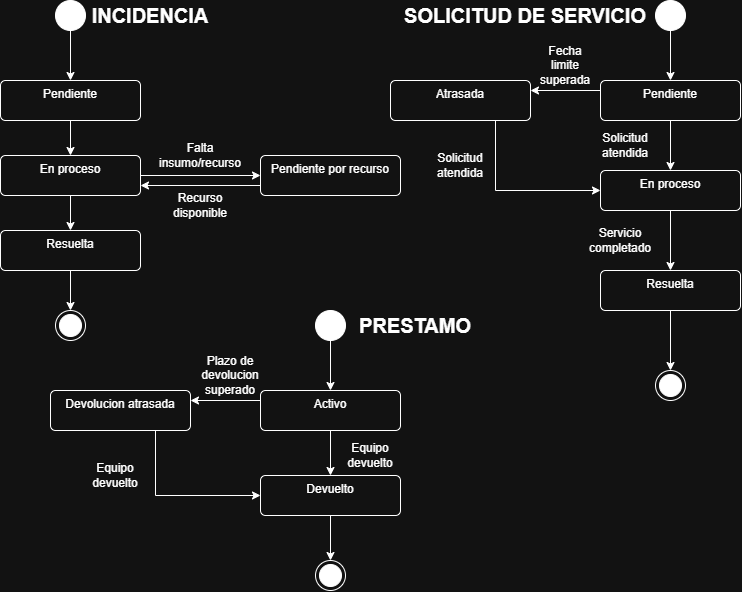

The diagram above was exported from draw.io. Its source (the exported page's mxGraphModel, read from the mxfile embedded in the PNG):
<mxGraphModel dx="1414" dy="777" grid="1" gridSize="10" guides="1" tooltips="1" connect="1" arrows="1" fold="1" page="1" pageScale="1" pageWidth="850" pageHeight="1100" math="0" shadow="0">
  <root>
    <mxCell id="0" />
    <mxCell id="1" parent="0" />
    <mxCell id="O6-6i7GCdEN8AJUxZRZZ-1" parent="1" style="ellipse;html=1;shape=endState;fillColor=strokeColor;" value="" vertex="1">
      <mxGeometry height="30" width="30" x="115" y="400" as="geometry" />
    </mxCell>
    <mxCell id="O6-6i7GCdEN8AJUxZRZZ-5" edge="1" parent="1" source="O6-6i7GCdEN8AJUxZRZZ-2" style="edgeStyle=orthogonalEdgeStyle;rounded=0;orthogonalLoop=1;jettySize=auto;html=1;exitX=0.5;exitY=1;exitDx=0;exitDy=0;entryX=0.5;entryY=0;entryDx=0;entryDy=0;" target="O6-6i7GCdEN8AJUxZRZZ-3">
      <mxGeometry relative="1" as="geometry" />
    </mxCell>
    <mxCell id="O6-6i7GCdEN8AJUxZRZZ-2" parent="1" style="ellipse;fillColor=strokeColor;html=1;" value="" vertex="1">
      <mxGeometry height="30" width="30" x="115" y="90" as="geometry" />
    </mxCell>
    <mxCell id="O6-6i7GCdEN8AJUxZRZZ-9" edge="1" parent="1" source="O6-6i7GCdEN8AJUxZRZZ-3" style="edgeStyle=orthogonalEdgeStyle;rounded=0;orthogonalLoop=1;jettySize=auto;html=1;exitX=0.5;exitY=1;exitDx=0;exitDy=0;entryX=0.5;entryY=0;entryDx=0;entryDy=0;" target="O6-6i7GCdEN8AJUxZRZZ-8">
      <mxGeometry relative="1" as="geometry" />
    </mxCell>
    <mxCell id="O6-6i7GCdEN8AJUxZRZZ-3" parent="1" style="html=1;align=center;verticalAlign=top;rounded=1;absoluteArcSize=1;arcSize=10;dashed=0;whiteSpace=wrap;" value="Pendiente" vertex="1">
      <mxGeometry height="40" width="140" x="60" y="170" as="geometry" />
    </mxCell>
    <mxCell id="O6-6i7GCdEN8AJUxZRZZ-7" edge="1" parent="1" source="O6-6i7GCdEN8AJUxZRZZ-4" style="edgeStyle=orthogonalEdgeStyle;rounded=0;orthogonalLoop=1;jettySize=auto;html=1;exitX=0.5;exitY=1;exitDx=0;exitDy=0;entryX=0.5;entryY=0;entryDx=0;entryDy=0;" target="O6-6i7GCdEN8AJUxZRZZ-1">
      <mxGeometry relative="1" as="geometry" />
    </mxCell>
    <mxCell id="O6-6i7GCdEN8AJUxZRZZ-4" parent="1" style="html=1;align=center;verticalAlign=top;rounded=1;absoluteArcSize=1;arcSize=10;dashed=0;whiteSpace=wrap;" value="Resuelta" vertex="1">
      <mxGeometry height="40" width="140" x="60" y="320" as="geometry" />
    </mxCell>
    <mxCell id="O6-6i7GCdEN8AJUxZRZZ-10" edge="1" parent="1" source="O6-6i7GCdEN8AJUxZRZZ-8" style="edgeStyle=orthogonalEdgeStyle;rounded=0;orthogonalLoop=1;jettySize=auto;html=1;exitX=0.5;exitY=1;exitDx=0;exitDy=0;entryX=0.5;entryY=0;entryDx=0;entryDy=0;" target="O6-6i7GCdEN8AJUxZRZZ-4">
      <mxGeometry relative="1" as="geometry" />
    </mxCell>
    <mxCell id="O6-6i7GCdEN8AJUxZRZZ-8" parent="1" style="html=1;align=center;verticalAlign=top;rounded=1;absoluteArcSize=1;arcSize=10;dashed=0;whiteSpace=wrap;" value="En proceso" vertex="1">
      <mxGeometry height="40" width="140" x="60" y="245" as="geometry" />
    </mxCell>
    <mxCell id="O6-6i7GCdEN8AJUxZRZZ-15" edge="1" parent="1" source="O6-6i7GCdEN8AJUxZRZZ-11" style="edgeStyle=orthogonalEdgeStyle;rounded=0;orthogonalLoop=1;jettySize=auto;html=1;exitX=0;exitY=0.75;exitDx=0;exitDy=0;entryX=1;entryY=0.75;entryDx=0;entryDy=0;" target="O6-6i7GCdEN8AJUxZRZZ-8">
      <mxGeometry relative="1" as="geometry" />
    </mxCell>
    <mxCell id="O6-6i7GCdEN8AJUxZRZZ-11" parent="1" style="html=1;align=center;verticalAlign=top;rounded=1;absoluteArcSize=1;arcSize=10;dashed=0;whiteSpace=wrap;" value="Pendiente por recurso" vertex="1">
      <mxGeometry height="40" width="140" x="320" y="245" as="geometry" />
    </mxCell>
    <mxCell id="O6-6i7GCdEN8AJUxZRZZ-12" edge="1" parent="1" source="O6-6i7GCdEN8AJUxZRZZ-8" style="edgeStyle=orthogonalEdgeStyle;rounded=0;orthogonalLoop=1;jettySize=auto;html=1;" target="O6-6i7GCdEN8AJUxZRZZ-11" value="">
      <mxGeometry relative="1" as="geometry" />
    </mxCell>
    <mxCell id="O6-6i7GCdEN8AJUxZRZZ-13" parent="1" style="text;html=1;whiteSpace=wrap;strokeColor=none;fillColor=none;align=center;verticalAlign=middle;rounded=0;" value="Falta insumo/recurso" vertex="1">
      <mxGeometry height="30" width="60" x="230" y="230" as="geometry" />
    </mxCell>
    <mxCell id="O6-6i7GCdEN8AJUxZRZZ-16" parent="1" style="text;html=1;whiteSpace=wrap;strokeColor=none;fillColor=none;align=center;verticalAlign=middle;rounded=0;" value="Recurso disponible" vertex="1">
      <mxGeometry height="30" width="60" x="230" y="280" as="geometry" />
    </mxCell>
    <mxCell id="O6-6i7GCdEN8AJUxZRZZ-18" parent="1" style="ellipse;html=1;shape=endState;fillColor=strokeColor;" value="" vertex="1">
      <mxGeometry height="30" width="30" x="715" y="460" as="geometry" />
    </mxCell>
    <mxCell id="O6-6i7GCdEN8AJUxZRZZ-19" edge="1" parent="1" source="O6-6i7GCdEN8AJUxZRZZ-20" style="edgeStyle=orthogonalEdgeStyle;rounded=0;orthogonalLoop=1;jettySize=auto;html=1;exitX=0.5;exitY=1;exitDx=0;exitDy=0;entryX=0.5;entryY=0;entryDx=0;entryDy=0;" target="O6-6i7GCdEN8AJUxZRZZ-22">
      <mxGeometry relative="1" as="geometry" />
    </mxCell>
    <mxCell id="O6-6i7GCdEN8AJUxZRZZ-20" parent="1" style="ellipse;fillColor=strokeColor;html=1;" value="" vertex="1">
      <mxGeometry height="30" width="30" x="715" y="90" as="geometry" />
    </mxCell>
    <mxCell id="O6-6i7GCdEN8AJUxZRZZ-21" edge="1" parent="1" source="O6-6i7GCdEN8AJUxZRZZ-22" style="edgeStyle=orthogonalEdgeStyle;rounded=0;orthogonalLoop=1;jettySize=auto;html=1;exitX=0.5;exitY=1;exitDx=0;exitDy=0;entryX=0.5;entryY=0;entryDx=0;entryDy=0;" target="O6-6i7GCdEN8AJUxZRZZ-26">
      <mxGeometry relative="1" as="geometry" />
    </mxCell>
    <mxCell id="O6-6i7GCdEN8AJUxZRZZ-30" edge="1" parent="1" source="O6-6i7GCdEN8AJUxZRZZ-22" style="edgeStyle=orthogonalEdgeStyle;rounded=0;orthogonalLoop=1;jettySize=auto;html=1;exitX=0;exitY=0.25;exitDx=0;exitDy=0;entryX=1;entryY=0.25;entryDx=0;entryDy=0;" target="O6-6i7GCdEN8AJUxZRZZ-29">
      <mxGeometry relative="1" as="geometry" />
    </mxCell>
    <mxCell id="O6-6i7GCdEN8AJUxZRZZ-22" parent="1" style="html=1;align=center;verticalAlign=top;rounded=1;absoluteArcSize=1;arcSize=10;dashed=0;whiteSpace=wrap;" value="Pendiente" vertex="1">
      <mxGeometry height="40" width="140" x="660" y="170" as="geometry" />
    </mxCell>
    <mxCell id="O6-6i7GCdEN8AJUxZRZZ-23" edge="1" parent="1" source="O6-6i7GCdEN8AJUxZRZZ-24" style="edgeStyle=orthogonalEdgeStyle;rounded=0;orthogonalLoop=1;jettySize=auto;html=1;exitX=0.5;exitY=1;exitDx=0;exitDy=0;entryX=0.5;entryY=0;entryDx=0;entryDy=0;" target="O6-6i7GCdEN8AJUxZRZZ-18">
      <mxGeometry relative="1" as="geometry" />
    </mxCell>
    <mxCell id="O6-6i7GCdEN8AJUxZRZZ-24" parent="1" style="html=1;align=center;verticalAlign=top;rounded=1;absoluteArcSize=1;arcSize=10;dashed=0;whiteSpace=wrap;" value="Resuelta" vertex="1">
      <mxGeometry height="40" width="140" x="660" y="360" as="geometry" />
    </mxCell>
    <mxCell id="O6-6i7GCdEN8AJUxZRZZ-25" edge="1" parent="1" source="O6-6i7GCdEN8AJUxZRZZ-26" style="edgeStyle=orthogonalEdgeStyle;rounded=0;orthogonalLoop=1;jettySize=auto;html=1;exitX=0.5;exitY=1;exitDx=0;exitDy=0;entryX=0.5;entryY=0;entryDx=0;entryDy=0;" target="O6-6i7GCdEN8AJUxZRZZ-24">
      <mxGeometry relative="1" as="geometry" />
    </mxCell>
    <mxCell id="O6-6i7GCdEN8AJUxZRZZ-26" parent="1" style="html=1;align=center;verticalAlign=top;rounded=1;absoluteArcSize=1;arcSize=10;dashed=0;whiteSpace=wrap;" value="En proceso" vertex="1">
      <mxGeometry height="40" width="140" x="660" y="260" as="geometry" />
    </mxCell>
    <mxCell id="O6-6i7GCdEN8AJUxZRZZ-27" parent="1" style="text;html=1;whiteSpace=wrap;strokeColor=none;fillColor=none;align=center;verticalAlign=middle;rounded=0;" value="Solicitud atendida" vertex="1">
      <mxGeometry height="30" width="60" x="655" y="220" as="geometry" />
    </mxCell>
    <mxCell id="O6-6i7GCdEN8AJUxZRZZ-28" parent="1" style="text;html=1;whiteSpace=wrap;strokeColor=none;fillColor=none;align=center;verticalAlign=middle;rounded=0;" value="Servicio completado" vertex="1">
      <mxGeometry height="30" width="60" x="650" y="315" as="geometry" />
    </mxCell>
    <mxCell id="O6-6i7GCdEN8AJUxZRZZ-32" edge="1" parent="1" source="O6-6i7GCdEN8AJUxZRZZ-29" style="edgeStyle=orthogonalEdgeStyle;rounded=0;orthogonalLoop=1;jettySize=auto;html=1;exitX=0.75;exitY=1;exitDx=0;exitDy=0;entryX=0;entryY=0.5;entryDx=0;entryDy=0;" target="O6-6i7GCdEN8AJUxZRZZ-26">
      <mxGeometry relative="1" as="geometry" />
    </mxCell>
    <mxCell id="O6-6i7GCdEN8AJUxZRZZ-29" parent="1" style="html=1;align=center;verticalAlign=top;rounded=1;absoluteArcSize=1;arcSize=10;dashed=0;whiteSpace=wrap;" value="Atrasada" vertex="1">
      <mxGeometry height="40" width="140" x="450" y="170" as="geometry" />
    </mxCell>
    <mxCell id="O6-6i7GCdEN8AJUxZRZZ-31" parent="1" style="text;html=1;whiteSpace=wrap;strokeColor=none;fillColor=none;align=center;verticalAlign=middle;rounded=0;" value="Fecha limite superada" vertex="1">
      <mxGeometry height="30" width="60" x="595" y="140" as="geometry" />
    </mxCell>
    <mxCell id="O6-6i7GCdEN8AJUxZRZZ-33" parent="1" style="text;html=1;whiteSpace=wrap;strokeColor=none;fillColor=none;align=center;verticalAlign=middle;rounded=0;" value="Solicitud atendida" vertex="1">
      <mxGeometry height="30" width="60" x="490" y="240" as="geometry" />
    </mxCell>
    <mxCell id="O6-6i7GCdEN8AJUxZRZZ-34" parent="1" style="text;html=1;whiteSpace=wrap;strokeColor=none;fillColor=none;align=center;verticalAlign=middle;rounded=0;" value="&lt;font style=&quot;font-size: 20px;&quot;&gt;&lt;b&gt;INCIDENCIA&lt;/b&gt;&lt;/font&gt;" vertex="1">
      <mxGeometry height="30" width="60" x="180" y="90" as="geometry" />
    </mxCell>
    <mxCell id="O6-6i7GCdEN8AJUxZRZZ-35" parent="1" style="text;html=1;whiteSpace=wrap;strokeColor=none;fillColor=none;align=center;verticalAlign=middle;rounded=0;" value="&lt;font style=&quot;font-size: 20px;&quot;&gt;&lt;b style=&quot;&quot;&gt;SOLICITUD DE SERVICIO&lt;/b&gt;&lt;/font&gt;" vertex="1">
      <mxGeometry height="30" width="250" x="460" y="90" as="geometry" />
    </mxCell>
    <mxCell id="O6-6i7GCdEN8AJUxZRZZ-36" parent="1" style="ellipse;html=1;shape=endState;fillColor=strokeColor;" value="" vertex="1">
      <mxGeometry height="30" width="30" x="375" y="650" as="geometry" />
    </mxCell>
    <mxCell id="O6-6i7GCdEN8AJUxZRZZ-37" edge="1" parent="1" source="O6-6i7GCdEN8AJUxZRZZ-38" style="edgeStyle=orthogonalEdgeStyle;rounded=0;orthogonalLoop=1;jettySize=auto;html=1;exitX=0.5;exitY=1;exitDx=0;exitDy=0;entryX=0.5;entryY=0;entryDx=0;entryDy=0;" target="O6-6i7GCdEN8AJUxZRZZ-40">
      <mxGeometry relative="1" as="geometry" />
    </mxCell>
    <mxCell id="O6-6i7GCdEN8AJUxZRZZ-38" parent="1" style="ellipse;fillColor=strokeColor;html=1;" value="" vertex="1">
      <mxGeometry height="30" width="30" x="375" y="400" as="geometry" />
    </mxCell>
    <mxCell id="O6-6i7GCdEN8AJUxZRZZ-39" edge="1" parent="1" source="O6-6i7GCdEN8AJUxZRZZ-40" style="edgeStyle=orthogonalEdgeStyle;rounded=0;orthogonalLoop=1;jettySize=auto;html=1;exitX=0.5;exitY=1;exitDx=0;exitDy=0;entryX=0.5;entryY=0;entryDx=0;entryDy=0;" target="O6-6i7GCdEN8AJUxZRZZ-44">
      <mxGeometry relative="1" as="geometry" />
    </mxCell>
    <mxCell id="O6-6i7GCdEN8AJUxZRZZ-47" edge="1" parent="1" source="O6-6i7GCdEN8AJUxZRZZ-40" style="edgeStyle=orthogonalEdgeStyle;rounded=0;orthogonalLoop=1;jettySize=auto;html=1;exitX=0;exitY=0.25;exitDx=0;exitDy=0;entryX=1;entryY=0.25;entryDx=0;entryDy=0;" target="O6-6i7GCdEN8AJUxZRZZ-46">
      <mxGeometry relative="1" as="geometry" />
    </mxCell>
    <mxCell id="O6-6i7GCdEN8AJUxZRZZ-40" parent="1" style="html=1;align=center;verticalAlign=top;rounded=1;absoluteArcSize=1;arcSize=10;dashed=0;whiteSpace=wrap;" value="Activo" vertex="1">
      <mxGeometry height="40" width="140" x="320" y="480" as="geometry" />
    </mxCell>
    <mxCell id="O6-6i7GCdEN8AJUxZRZZ-45" edge="1" parent="1" source="O6-6i7GCdEN8AJUxZRZZ-44" style="edgeStyle=orthogonalEdgeStyle;rounded=0;orthogonalLoop=1;jettySize=auto;html=1;exitX=0.5;exitY=1;exitDx=0;exitDy=0;entryX=0.5;entryY=0;entryDx=0;entryDy=0;" target="O6-6i7GCdEN8AJUxZRZZ-36">
      <mxGeometry relative="1" as="geometry" />
    </mxCell>
    <mxCell id="O6-6i7GCdEN8AJUxZRZZ-44" parent="1" style="html=1;align=center;verticalAlign=top;rounded=1;absoluteArcSize=1;arcSize=10;dashed=0;whiteSpace=wrap;" value="Devuelto" vertex="1">
      <mxGeometry height="40" width="140" x="320" y="565" as="geometry" />
    </mxCell>
    <mxCell id="O6-6i7GCdEN8AJUxZRZZ-49" edge="1" parent="1" source="O6-6i7GCdEN8AJUxZRZZ-46" style="edgeStyle=orthogonalEdgeStyle;rounded=0;orthogonalLoop=1;jettySize=auto;html=1;exitX=0.75;exitY=1;exitDx=0;exitDy=0;entryX=0;entryY=0.5;entryDx=0;entryDy=0;" target="O6-6i7GCdEN8AJUxZRZZ-44">
      <mxGeometry relative="1" as="geometry" />
    </mxCell>
    <mxCell id="O6-6i7GCdEN8AJUxZRZZ-46" parent="1" style="html=1;align=center;verticalAlign=top;rounded=1;absoluteArcSize=1;arcSize=10;dashed=0;whiteSpace=wrap;" value="Devolucion atrasada" vertex="1">
      <mxGeometry height="40" width="140" x="110" y="480" as="geometry" />
    </mxCell>
    <mxCell id="O6-6i7GCdEN8AJUxZRZZ-48" parent="1" style="text;html=1;whiteSpace=wrap;strokeColor=none;fillColor=none;align=center;verticalAlign=middle;rounded=0;" value="Plazo de devolucion superado" vertex="1">
      <mxGeometry height="30" width="60" x="260" y="450" as="geometry" />
    </mxCell>
    <mxCell id="O6-6i7GCdEN8AJUxZRZZ-50" parent="1" style="text;html=1;whiteSpace=wrap;strokeColor=none;fillColor=none;align=center;verticalAlign=middle;rounded=0;" value="Equipo devuelto" vertex="1">
      <mxGeometry height="30" width="60" x="145" y="550" as="geometry" />
    </mxCell>
    <mxCell id="O6-6i7GCdEN8AJUxZRZZ-51" parent="1" style="text;html=1;whiteSpace=wrap;strokeColor=none;fillColor=none;align=center;verticalAlign=middle;rounded=0;" value="Equipo devuelto" vertex="1">
      <mxGeometry height="30" width="60" x="400" y="530" as="geometry" />
    </mxCell>
    <mxCell id="O6-6i7GCdEN8AJUxZRZZ-52" parent="1" style="text;html=1;whiteSpace=wrap;strokeColor=none;fillColor=none;align=center;verticalAlign=middle;rounded=0;" value="&lt;font style=&quot;font-size: 20px;&quot;&gt;&lt;b&gt;PRESTAMO&lt;/b&gt;&lt;/font&gt;" vertex="1">
      <mxGeometry height="30" width="60" x="445" y="400" as="geometry" />
    </mxCell>
  </root>
</mxGraphModel>